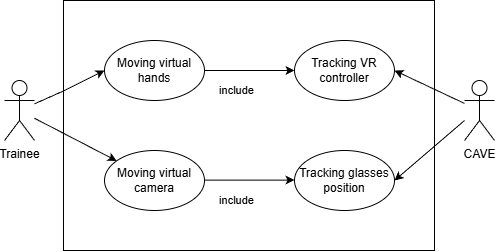

The diagram above was exported from draw.io. Its source (the exported page's mxGraphModel, read from the mxfile embedded in the PNG):
<mxGraphModel dx="1722" dy="919" grid="1" gridSize="10" guides="1" tooltips="1" connect="1" arrows="1" fold="1" page="1" pageScale="1" pageWidth="827" pageHeight="1169" math="0" shadow="0">
  <root>
    <mxCell id="0" />
    <mxCell id="1" parent="0" />
    <mxCell id="tdYI7HTST5S6u5ZIrFyX-1" parent="1" style="rounded=0;whiteSpace=wrap;html=1;" value="" vertex="1">
      <mxGeometry height="250" width="371" x="159" y="130" as="geometry" />
    </mxCell>
    <mxCell id="tdYI7HTST5S6u5ZIrFyX-2" parent="1" style="shape=umlActor;verticalLabelPosition=bottom;verticalAlign=top;html=1;outlineConnect=0;" value="Trainee" vertex="1">
      <mxGeometry height="60" width="30" x="100" y="210" as="geometry" />
    </mxCell>
    <mxCell id="tdYI7HTST5S6u5ZIrFyX-3" parent="1" style="shape=umlActor;verticalLabelPosition=bottom;verticalAlign=top;html=1;outlineConnect=0;" value="CAVE&lt;div&gt;&lt;br&gt;&lt;/div&gt;" vertex="1">
      <mxGeometry height="60" width="30" x="560" y="210" as="geometry" />
    </mxCell>
    <mxCell id="tdYI7HTST5S6u5ZIrFyX-5" parent="1" style="ellipse;whiteSpace=wrap;html=1;" value="Tracking VR controller" vertex="1">
      <mxGeometry height="60" width="100" x="390" y="170" as="geometry" />
    </mxCell>
    <mxCell id="tdYI7HTST5S6u5ZIrFyX-6" edge="1" parent="1" source="tdYI7HTST5S6u5ZIrFyX-3" style="endArrow=classic;html=1;rounded=0;entryX=1;entryY=0.5;entryDx=0;entryDy=0;" target="tdYI7HTST5S6u5ZIrFyX-5" value="">
      <mxGeometry height="50" relative="1" width="50" as="geometry">
        <mxPoint x="370" y="300" as="sourcePoint" />
        <mxPoint x="420" y="250" as="targetPoint" />
      </mxGeometry>
    </mxCell>
    <mxCell id="tdYI7HTST5S6u5ZIrFyX-8" parent="1" style="ellipse;whiteSpace=wrap;html=1;" value="Moving virtual hands" vertex="1">
      <mxGeometry height="60" width="100" x="200" y="170" as="geometry" />
    </mxCell>
    <mxCell id="tdYI7HTST5S6u5ZIrFyX-9" edge="1" parent="1" source="tdYI7HTST5S6u5ZIrFyX-2" style="endArrow=classic;html=1;rounded=0;entryX=0;entryY=0.5;entryDx=0;entryDy=0;" target="tdYI7HTST5S6u5ZIrFyX-8" value="">
      <mxGeometry height="50" relative="1" width="50" as="geometry">
        <Array as="points">
          <mxPoint x="160" y="220" />
        </Array>
        <mxPoint x="370" y="300" as="sourcePoint" />
        <mxPoint x="420" y="250" as="targetPoint" />
      </mxGeometry>
    </mxCell>
    <mxCell id="tdYI7HTST5S6u5ZIrFyX-12" edge="1" parent="1" source="tdYI7HTST5S6u5ZIrFyX-8" style="endArrow=classic;html=1;rounded=0;exitX=1;exitY=0.5;exitDx=0;exitDy=0;" target="tdYI7HTST5S6u5ZIrFyX-5" value="">
      <mxGeometry height="50" relative="1" width="50" as="geometry">
        <mxPoint x="307" y="203" as="sourcePoint" />
        <mxPoint x="380" y="160" as="targetPoint" />
      </mxGeometry>
    </mxCell>
    <mxCell id="tdYI7HTST5S6u5ZIrFyX-13" connectable="0" parent="tdYI7HTST5S6u5ZIrFyX-12" style="edgeLabel;html=1;align=center;verticalAlign=middle;resizable=0;points=[];" value="include" vertex="1">
      <mxGeometry relative="1" x="0.036" y="-1" as="geometry">
        <mxPoint x="-15" y="19" as="offset" />
      </mxGeometry>
    </mxCell>
    <mxCell id="9gJN4TL9ip6DgM7qvaq7-4" parent="1" style="ellipse;whiteSpace=wrap;html=1;" value="Tracking glasses position" vertex="1">
      <mxGeometry height="60" width="100" x="390" y="280" as="geometry" />
    </mxCell>
    <mxCell id="9gJN4TL9ip6DgM7qvaq7-5" edge="1" parent="1" style="endArrow=classic;html=1;rounded=0;entryX=1;entryY=0.5;entryDx=0;entryDy=0;entryPerimeter=0;" target="9gJN4TL9ip6DgM7qvaq7-4" value="">
      <mxGeometry height="50" relative="1" width="50" as="geometry">
        <mxPoint x="560" y="250" as="sourcePoint" />
        <mxPoint x="500" y="210" as="targetPoint" />
      </mxGeometry>
    </mxCell>
    <mxCell id="9gJN4TL9ip6DgM7qvaq7-6" parent="1" style="ellipse;whiteSpace=wrap;html=1;" value="Moving virtual camera" vertex="1">
      <mxGeometry height="60" width="100" x="200" y="280" as="geometry" />
    </mxCell>
    <mxCell id="9gJN4TL9ip6DgM7qvaq7-7" edge="1" parent="1" style="endArrow=classic;html=1;rounded=0;exitX=1;exitY=0.5;exitDx=0;exitDy=0;" value="">
      <mxGeometry height="50" relative="1" width="50" as="geometry">
        <mxPoint x="300" y="309.58" as="sourcePoint" />
        <mxPoint x="390" y="309.58" as="targetPoint" />
      </mxGeometry>
    </mxCell>
    <mxCell id="9gJN4TL9ip6DgM7qvaq7-8" connectable="0" parent="9gJN4TL9ip6DgM7qvaq7-7" style="edgeLabel;html=1;align=center;verticalAlign=middle;resizable=0;points=[];" value="include" vertex="1">
      <mxGeometry relative="1" x="0.036" y="-1" as="geometry">
        <mxPoint x="-15" y="19" as="offset" />
      </mxGeometry>
    </mxCell>
    <mxCell id="9gJN4TL9ip6DgM7qvaq7-9" edge="1" parent="1" source="tdYI7HTST5S6u5ZIrFyX-2" style="endArrow=classic;html=1;rounded=0;" target="9gJN4TL9ip6DgM7qvaq7-6" value="">
      <mxGeometry height="50" relative="1" width="50" as="geometry">
        <Array as="points" />
        <mxPoint x="140" y="243" as="sourcePoint" />
        <mxPoint x="210" y="210" as="targetPoint" />
      </mxGeometry>
    </mxCell>
  </root>
</mxGraphModel>